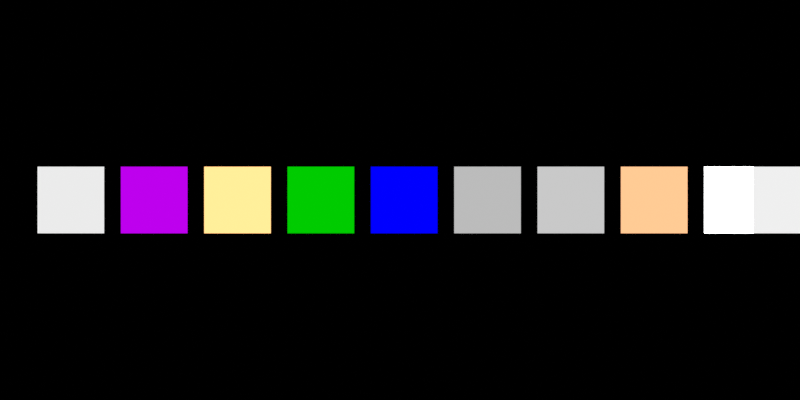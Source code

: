 # Source: shader_converters_eevee.blend  (saved by Blender 5.2.45; exported with 4.5.12 LTS)
import bpy
from mathutils import Matrix  # noqa: F401  (used for matrix-valued properties, if any)

bpy.ops.wm.read_factory_settings(use_empty=True)
scene = bpy.context.scene
scene.name = 'Scene'

# ---- materials (node trees are filled in below, after node groups)
mat_bump = bpy.data.materials.new('Bump')
mat_normal_map = bpy.data.materials.new('Normal Map')
mat_blackbody = bpy.data.materials.new('Blackbody')
mat_wavelength = bpy.data.materials.new('Wavelength')
mat_geometry_true_normal = bpy.data.materials.new('Geometry True Normal')
mat_geometry_pointiness = bpy.data.materials.new('Geometry Pointiness')
mat_geometry_random_per_island = bpy.data.materials.new('Geometry Random Per Island')
mat_hsv_clamp = bpy.data.materials.new('HSV Clamp')
mat_camera_data = bpy.data.materials.new('Camera Data')
mat_camera_data_bump_height = bpy.data.materials.new('Camera Data Bump Height')

# ---- material node trees
mat_bump.use_nodes = True; mat_bump.node_tree.nodes.clear()
_N = mat_bump.node_tree.nodes; _L = mat_bump.node_tree.links
n0 = _N.new('ShaderNodeOutputMaterial'); n0.name = 'Material Output'; n0.location = (0, 0)
n1 = _N.new('ShaderNodeEmission'); n1.name = 'Emission'; n1.location = (0, 0)
n2 = _N.new('ShaderNodeTexCoord'); n2.name = 'Texture Coordinate'; n2.location = (0, 0)
n3 = _N.new('ShaderNodeSeparateXYZ'); n3.name = 'Separate XYZ'; n3.location = (0, 0)
n4 = _N.new('ShaderNodeBump'); n4.name = 'Bump'; n4.location = (0, 0)
n4.inputs[1].default_value = 1.0
n5 = _N.new('ShaderNodeSeparateXYZ'); n5.name = 'Separate XYZ.001'; n5.location = (0, 0)
_L.new(n1.outputs[0], n0.inputs[0])
_L.new(n2.outputs[2], n3.inputs[0])
_L.new(n3.outputs[0], n4.inputs[3])
_L.new(n4.outputs[0], n5.inputs[0])
_L.new(n5.outputs[2], n1.inputs[1])
n0.is_active_output = True
mat_normal_map.use_nodes = True; mat_normal_map.node_tree.nodes.clear()
_N = mat_normal_map.node_tree.nodes; _L = mat_normal_map.node_tree.links
n0 = _N.new('ShaderNodeOutputMaterial'); n0.name = 'Material Output'; n0.location = (0, 0)
n1 = _N.new('ShaderNodeEmission'); n1.name = 'Emission'; n1.location = (0, 0)
n2 = _N.new('ShaderNodeNormalMap'); n2.name = 'Normal Map'; n2.location = (0, 0)
n2.width = 160
n2.inputs[1].default_value = (0.8, 0.5, 1.0, 1.0)
_L.new(n1.outputs[0], n0.inputs[0])
_L.new(n2.outputs[0], n1.inputs[0])
n0.is_active_output = True
mat_blackbody.use_nodes = True; mat_blackbody.node_tree.nodes.clear()
_N = mat_blackbody.node_tree.nodes; _L = mat_blackbody.node_tree.links
n0 = _N.new('ShaderNodeOutputMaterial'); n0.name = 'Material Output'; n0.location = (0, 0)
n1 = _N.new('ShaderNodeEmission'); n1.name = 'Emission'; n1.location = (0, 0)
n2 = _N.new('ShaderNodeBlackbody'); n2.name = 'Blackbody'; n2.location = (0, 0)
n2.width = 160
n2.inputs[0].default_value = 3200.0
_L.new(n1.outputs[0], n0.inputs[0])
_L.new(n2.outputs[0], n1.inputs[0])
n0.is_active_output = True
mat_wavelength.use_nodes = True; mat_wavelength.node_tree.nodes.clear()
_N = mat_wavelength.node_tree.nodes; _L = mat_wavelength.node_tree.links
n0 = _N.new('ShaderNodeOutputMaterial'); n0.name = 'Material Output'; n0.location = (0, 0)
n1 = _N.new('ShaderNodeEmission'); n1.name = 'Emission'; n1.location = (0, 0)
n2 = _N.new('ShaderNodeWavelength'); n2.name = 'Wavelength'; n2.location = (0, 0)
n2.width = 160
n2.inputs[0].default_value = 540.0
_L.new(n1.outputs[0], n0.inputs[0])
_L.new(n2.outputs[0], n1.inputs[0])
n0.is_active_output = True
mat_geometry_true_normal.use_nodes = True; mat_geometry_true_normal.node_tree.nodes.clear()
_N = mat_geometry_true_normal.node_tree.nodes; _L = mat_geometry_true_normal.node_tree.links
n0 = _N.new('ShaderNodeOutputMaterial'); n0.name = 'Material Output'; n0.location = (0, 0)
n1 = _N.new('ShaderNodeEmission'); n1.name = 'Emission'; n1.location = (0, 0)
n2 = _N.new('ShaderNodeNewGeometry'); n2.name = 'Geometry'; n2.location = (0, 0)
_L.new(n1.outputs[0], n0.inputs[0])
_L.new(n2.outputs[3], n1.inputs[0])
n0.is_active_output = True
mat_geometry_pointiness.use_nodes = True; mat_geometry_pointiness.node_tree.nodes.clear()
_N = mat_geometry_pointiness.node_tree.nodes; _L = mat_geometry_pointiness.node_tree.links
n0 = _N.new('ShaderNodeOutputMaterial'); n0.name = 'Material Output'; n0.location = (0, 0)
n1 = _N.new('ShaderNodeEmission'); n1.name = 'Emission'; n1.location = (0, 0)
n2 = _N.new('ShaderNodeNewGeometry'); n2.name = 'Geometry'; n2.location = (0, 0)
_L.new(n1.outputs[0], n0.inputs[0])
_L.new(n2.outputs[7], n1.inputs[1])
n0.is_active_output = True
mat_geometry_random_per_island.use_nodes = True; mat_geometry_random_per_island.node_tree.nodes.clear()
_N = mat_geometry_random_per_island.node_tree.nodes; _L = mat_geometry_random_per_island.node_tree.links
n0 = _N.new('ShaderNodeOutputMaterial'); n0.name = 'Material Output'; n0.location = (0, 0)
n1 = _N.new('ShaderNodeEmission'); n1.name = 'Emission'; n1.location = (0, 0)
n2 = _N.new('ShaderNodeNewGeometry'); n2.name = 'Geometry'; n2.location = (0, 0)
_L.new(n1.outputs[0], n0.inputs[0])
_L.new(n2.outputs[8], n1.inputs[1])
n0.is_active_output = True
mat_hsv_clamp.use_nodes = True; mat_hsv_clamp.node_tree.nodes.clear()
_N = mat_hsv_clamp.node_tree.nodes; _L = mat_hsv_clamp.node_tree.links
n0 = _N.new('ShaderNodeOutputMaterial'); n0.name = 'Material Output'; n0.location = (0, 0)
n1 = _N.new('ShaderNodeEmission'); n1.name = 'Emission'; n1.location = (0, 0)
n2 = _N.new('ShaderNodeHueSaturation'); n2.name = 'Hue/Saturation/Value'; n2.location = (0, 0)
n2.width = 160
n2.inputs[2].default_value = 3.0
n2.inputs[4].default_value = (0.4, 0.2, 0.1, 1.0)
_L.new(n1.outputs[0], n0.inputs[0])
_L.new(n2.outputs[0], n1.inputs[0])
n0.is_active_output = True
mat_camera_data.use_nodes = True; mat_camera_data.node_tree.nodes.clear()
_N = mat_camera_data.node_tree.nodes; _L = mat_camera_data.node_tree.links
n0 = _N.new('ShaderNodeOutputMaterial'); n0.name = 'Material Output'; n0.location = (0, 0)
n1 = _N.new('ShaderNodeEmission'); n1.name = 'Emission'; n1.location = (0, 0)
n2 = _N.new('ShaderNodeCameraData'); n2.name = 'Camera Data'; n2.location = (0, 0)
_L.new(n1.outputs[0], n0.inputs[0])
_L.new(n2.outputs[1], n1.inputs[1])
n0.is_active_output = True
mat_camera_data_bump_height.use_nodes = True; mat_camera_data_bump_height.node_tree.nodes.clear()
_N = mat_camera_data_bump_height.node_tree.nodes; _L = mat_camera_data_bump_height.node_tree.links
n0 = _N.new('ShaderNodeOutputMaterial'); n0.name = 'Material Output'; n0.location = (0, 0)
n1 = _N.new('ShaderNodeEmission'); n1.name = 'Emission'; n1.location = (0, 0)
n2 = _N.new('ShaderNodeCameraData'); n2.name = 'Camera Data'; n2.location = (0, 0)
n3 = _N.new('ShaderNodeMath'); n3.name = 'Math'; n3.location = (0, 0)
n3.operation = 'MULTIPLY'
n3.inputs[1].default_value = 10.0
n4 = _N.new('ShaderNodeBump'); n4.name = 'Bump'; n4.location = (0, 0)
n4.inputs[1].default_value = 0.5
n5 = _N.new('ShaderNodeSeparateXYZ'); n5.name = 'Separate XYZ'; n5.location = (0, 0)
_L.new(n1.outputs[0], n0.inputs[0])
_L.new(n2.outputs[1], n3.inputs[0])
_L.new(n3.outputs[0], n4.inputs[3])
_L.new(n4.outputs[0], n5.inputs[0])
_L.new(n5.outputs[2], n1.inputs[1])
n0.is_active_output = True

# ---- world
world_black = bpy.data.worlds.new('Black'); scene.world = world_black
world_black.use_nodes = True; world_black.node_tree.nodes.clear()
_N = world_black.node_tree.nodes; _L = world_black.node_tree.links
n0 = _N.new('ShaderNodeBackground'); n0.name = 'Background'; n0.location = (-200, 100)
n0.inputs[0].default_value = (0.0, 0.0, 0.0, 1.0)
n1 = _N.new('ShaderNodeOutputWorld'); n1.name = 'World Output'; n1.location = (200, 100)
_L.new(n0.outputs[0], n1.inputs[0])
n1.is_active_output = True

# ---- cameras
cam_converter_oracle_camera = bpy.data.cameras.new('Converter Oracle Camera')
cam_converter_oracle_camera.type = 'ORTHO'
cam_converter_oracle_camera.ortho_scale = 18.0

# ---- meshes
me_plane = bpy.data.meshes.new('Plane')
me_plane.from_pydata([(-0.75, -0.75, 0.0), (0.75, -0.75, 0.0), (-0.75, 0.75, 0.0), (0.75, 0.75, 0.0)], [], [(0, 1, 3, 2)])
_uv = me_plane.uv_layers.new(name='UVMap')
_uv.uv.foreach_set('vector', [0.0, 0.0, 1.0, 0.0, 1.0, 1.0, 0.0, 1.0])
me_plane.materials.append(mat_bump)
me_plane.update()
me_plane_001 = bpy.data.meshes.new('Plane.001')
me_plane_001.from_pydata([(-0.75, -0.75, 0.0), (0.75, -0.75, 0.0), (-0.75, 0.75, 0.0), (0.75, 0.75, 0.0)], [], [(0, 1, 3, 2)])
_uv = me_plane_001.uv_layers.new(name='UVMap')
_uv.uv.foreach_set('vector', [0.0, 0.0, 1.0, 0.0, 1.0, 1.0, 0.0, 1.0])
me_plane_001.materials.append(mat_normal_map)
me_plane_001.update()
me_plane_002 = bpy.data.meshes.new('Plane.002')
me_plane_002.from_pydata([(-0.75, -0.75, 0.0), (0.75, -0.75, 0.0), (-0.75, 0.75, 0.0), (0.75, 0.75, 0.0)], [], [(0, 1, 3, 2)])
_uv = me_plane_002.uv_layers.new(name='UVMap')
_uv.uv.foreach_set('vector', [0.0, 0.0, 1.0, 0.0, 1.0, 1.0, 0.0, 1.0])
me_plane_002.materials.append(mat_blackbody)
me_plane_002.update()
me_plane_003 = bpy.data.meshes.new('Plane.003')
me_plane_003.from_pydata([(-0.75, -0.75, 0.0), (0.75, -0.75, 0.0), (-0.75, 0.75, 0.0), (0.75, 0.75, 0.0)], [], [(0, 1, 3, 2)])
_uv = me_plane_003.uv_layers.new(name='UVMap')
_uv.uv.foreach_set('vector', [0.0, 0.0, 1.0, 0.0, 1.0, 1.0, 0.0, 1.0])
me_plane_003.materials.append(mat_wavelength)
me_plane_003.update()
me_plane_004 = bpy.data.meshes.new('Plane.004')
me_plane_004.from_pydata([(-0.75, -0.75, 0.0), (0.75, -0.75, 0.0), (-0.75, 0.75, 0.0), (0.75, 0.75, 0.0)], [], [(0, 1, 3, 2)])
_uv = me_plane_004.uv_layers.new(name='UVMap')
_uv.uv.foreach_set('vector', [0.0, 0.0, 1.0, 0.0, 1.0, 1.0, 0.0, 1.0])
me_plane_004.materials.append(mat_geometry_true_normal)
me_plane_004.update()
me_plane_005 = bpy.data.meshes.new('Plane.005')
me_plane_005.from_pydata([(-0.75, -0.75, 0.0), (0.75, -0.75, 0.0), (-0.75, 0.75, 0.0), (0.75, 0.75, 0.0)], [], [(0, 1, 3, 2)])
_uv = me_plane_005.uv_layers.new(name='UVMap')
_uv.uv.foreach_set('vector', [0.0, 0.0, 1.0, 0.0, 1.0, 1.0, 0.0, 1.0])
me_plane_005.materials.append(mat_geometry_pointiness)
me_plane_005.update()
me_plane_006 = bpy.data.meshes.new('Plane.006')
me_plane_006.from_pydata([(-0.75, -0.75, 0.0), (0.75, -0.75, 0.0), (-0.75, 0.75, 0.0), (0.75, 0.75, 0.0)], [], [(0, 1, 3, 2)])
_uv = me_plane_006.uv_layers.new(name='UVMap')
_uv.uv.foreach_set('vector', [0.0, 0.0, 1.0, 0.0, 1.0, 1.0, 0.0, 1.0])
me_plane_006.materials.append(mat_geometry_random_per_island)
me_plane_006.update()
me_plane_007 = bpy.data.meshes.new('Plane.007')
me_plane_007.from_pydata([(-0.75, -0.75, 0.0), (0.75, -0.75, 0.0), (-0.75, 0.75, 0.0), (0.75, 0.75, 0.0)], [], [(0, 1, 3, 2)])
_uv = me_plane_007.uv_layers.new(name='UVMap')
_uv.uv.foreach_set('vector', [0.0, 0.0, 1.0, 0.0, 1.0, 1.0, 0.0, 1.0])
me_plane_007.materials.append(mat_hsv_clamp)
me_plane_007.update()
me_plane_008 = bpy.data.meshes.new('Plane.008')
me_plane_008.from_pydata([(-0.75, -0.75, 0.0), (0.75, -0.75, 0.0), (-0.75, 0.75, 0.0), (0.75, 0.75, 0.0)], [], [(0, 1, 3, 2)])
_uv = me_plane_008.uv_layers.new(name='UVMap')
_uv.uv.foreach_set('vector', [0.0, 0.0, 1.0, 0.0, 1.0, 1.0, 0.0, 1.0])
me_plane_008.materials.append(mat_camera_data)
me_plane_008.update()
me_plane_009 = bpy.data.meshes.new('Plane.009')
me_plane_009.from_pydata([(-0.75, -0.75, 0.0), (0.75, -0.75, 0.0), (-0.75, 0.75, 0.0), (0.75, 0.75, 0.0)], [], [(0, 1, 3, 2)])
_uv = me_plane_009.uv_layers.new(name='UVMap')
_uv.uv.foreach_set('vector', [0.0, 0.0, 1.0, 0.0, 1.0, 1.0, 0.0, 1.0])
me_plane_009.materials.append(mat_camera_data_bump_height)
me_plane_009.update()

# ---- objects
ob_bump_plane = bpy.data.objects.new('Bump Plane', me_plane)
ob_normal_map_plane = bpy.data.objects.new('Normal Map Plane', me_plane_001)
ob_blackbody_plane = bpy.data.objects.new('Blackbody Plane', me_plane_002)
ob_wavelength_plane = bpy.data.objects.new('Wavelength Plane', me_plane_003)
ob_geometry_true_normal_plane = bpy.data.objects.new('Geometry True Normal Plane', me_plane_004)
ob_geometry_pointiness_plane = bpy.data.objects.new('Geometry Pointiness Plane', me_plane_005)
ob_geometry_random_per_island_plane = bpy.data.objects.new('Geometry Random Per Island Plane', me_plane_006)
ob_hsv_clamp_plane = bpy.data.objects.new('HSV Clamp Plane', me_plane_007)
ob_camera_data_plane = bpy.data.objects.new('Camera Data Plane', me_plane_008)
ob_camera_data_bump_height_plane = bpy.data.objects.new('Camera Data Bump Height Plane', me_plane_009)
ob_converter_oracle_camera = bpy.data.objects.new('Converter Oracle Camera', cam_converter_oracle_camera)

# ---- transforms, parenting, visibility, modifiers, constraints
ob_bump_plane.location = (-7.406, 0.0, 0.0)
ob_normal_map_plane.location = (-5.531, 0.0, 0.0)
ob_blackbody_plane.location = (-3.656, 0.0, 0.0)
ob_wavelength_plane.location = (-1.781, 0.0, 0.0)
ob_geometry_true_normal_plane.location = (0.09375, 0.0, 0.0)
ob_geometry_pointiness_plane.location = (1.969, 0.0, 0.0)
ob_geometry_random_per_island_plane.location = (3.844, 0.0, 0.0)
ob_hsv_clamp_plane.location = (5.719, 0.0, 0.0)
ob_camera_data_plane.location = (7.594, 0.0, 0.0)
ob_camera_data_bump_height_plane.location = (8.6, 0.0, 0.0)
ob_camera_data_bump_height_plane.rotation_euler = (0.0, 0.5236, 0.0)
ob_converter_oracle_camera.location = (0.0, 0.0, 6.0)

# ---- collection membership
scene.collection.objects.link(ob_bump_plane)
scene.collection.objects.link(ob_normal_map_plane)
scene.collection.objects.link(ob_blackbody_plane)
scene.collection.objects.link(ob_wavelength_plane)
scene.collection.objects.link(ob_geometry_true_normal_plane)
scene.collection.objects.link(ob_geometry_pointiness_plane)
scene.collection.objects.link(ob_geometry_random_per_island_plane)
scene.collection.objects.link(ob_hsv_clamp_plane)
scene.collection.objects.link(ob_camera_data_plane)
scene.collection.objects.link(ob_camera_data_bump_height_plane)
scene.collection.objects.link(ob_converter_oracle_camera)

# ---- scene / render settings (as saved in the file)
scene.camera = ob_converter_oracle_camera
scene.frame_start = 1; scene.frame_end = 250; scene.frame_set(1)
scene.render.engine = 'BLENDER_EEVEE_NEXT'
scene.render.image_settings.file_format = 'OPEN_EXR'
scene.render.image_settings.color_depth = '32'
scene.render.resolution_x = 96
scene.render.resolution_y = 48
scene.render.bake_bias = 0.0
scene.render.bake_samples = 0
scene.render.compositor_device = 'GPU'
scene.eevee.taa_render_samples = 16
scene.eevee.use_volume_custom_range = False
scene.eevee.fast_gi_thickness_near = 0.1
scene.eevee.fast_gi_thickness_far = 0.0
scene.eevee.ray_tracing_options.screen_trace_thickness = 0.1
scene.view_settings.view_transform = 'Standard'
bpy.context.view_layer.update()
